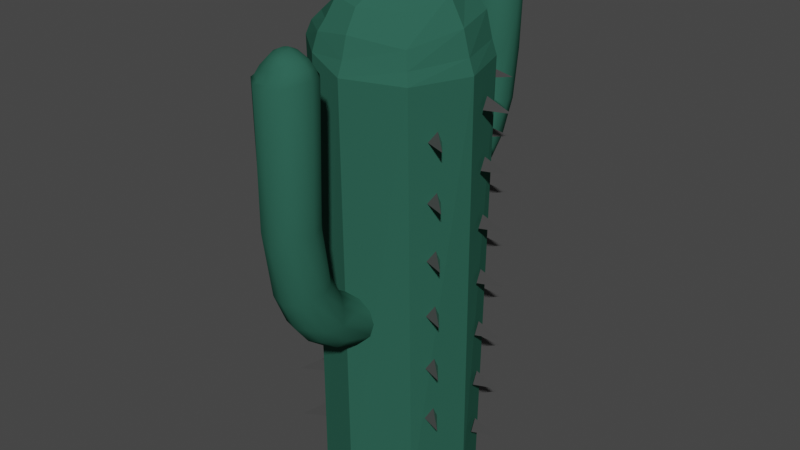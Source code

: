 # Source: untitled.blend  (saved by Blender 3.3.6; exported with 4.5.12 LTS)
import bpy
from mathutils import Matrix  # noqa: F401  (used for matrix-valued properties, if any)

bpy.ops.wm.read_factory_settings(use_empty=True)
scene = bpy.context.scene
scene.name = 'Scene'

# ---- collections
col_collection = bpy.data.collections.new('Collection'); scene.collection.children.link(col_collection)

# ---- materials (node trees are filled in below, after node groups)
mat_spikes = bpy.data.materials.new('Spikes')
mat_spikes.use_transparent_shadow = False
mat_material_001 = bpy.data.materials.new('Material.001')
mat_material_001.use_transparent_shadow = False

# ---- material node trees
mat_spikes.use_nodes = True; mat_spikes.node_tree.nodes.clear()
_N = mat_spikes.node_tree.nodes; _L = mat_spikes.node_tree.links
n0 = _N.new('ShaderNodeBsdfPrincipled'); n0.name = 'Principled BSDF'; n0.location = (10, 300)
n0.distribution = 'GGX'
n0.subsurface_method = 'RANDOM_WALK_SKIN'
n0.inputs[0].default_value = (0.02752, 0.1107, 0.07811, 1.0)
n0.inputs[3].default_value = 1.45
n0.inputs[11].default_value = 1.01
n0.inputs[13].default_value = 0.0
n0.inputs[20].default_value = 0.0
n0.inputs[27].default_value = (0.0, 0.0, 0.0, 1.0)
n0.inputs[28].default_value = 1.0
n1 = _N.new('ShaderNodeOutputMaterial'); n1.name = 'Material Output'; n1.location = (300, 300)
_L.new(n0.outputs[0], n1.inputs[0])
n1.is_active_output = True
mat_material_001.use_nodes = True; mat_material_001.node_tree.nodes.clear()
_N = mat_material_001.node_tree.nodes; _L = mat_material_001.node_tree.links
n0 = _N.new('ShaderNodeBsdfPrincipled'); n0.name = 'Principled BSDF'; n0.location = (10, 300)
n0.distribution = 'GGX'
n0.subsurface_method = 'RANDOM_WALK_SKIN'
n0.inputs[0].default_value = (0.0985, 0.0985, 0.0985, 1.0)
n0.inputs[1].default_value = 0.5
n0.inputs[2].default_value = 0.0
n0.inputs[3].default_value = 1.45
n0.inputs[11].default_value = 1.01
n0.inputs[13].default_value = 0.75
n0.inputs[20].default_value = 0.0
n0.inputs[27].default_value = (0.0, 0.0, 0.0, 1.0)
n0.inputs[28].default_value = 1.0
n1 = _N.new('ShaderNodeOutputMaterial'); n1.name = 'Material Output'; n1.location = (300, 300)
_L.new(n0.outputs[0], n1.inputs[0])
n1.is_active_output = True

# ---- world
world_world = bpy.data.worlds.new('World'); scene.world = world_world
world_world.use_nodes = True; world_world.node_tree.nodes.clear()
_N = world_world.node_tree.nodes; _L = world_world.node_tree.links
n0 = _N.new('ShaderNodeOutputWorld'); n0.name = 'World Output'; n0.location = (300, 300)
n1 = _N.new('ShaderNodeBackground'); n1.name = 'Background'; n1.location = (10, 300)
n1.inputs[0].default_value = (0.05088, 0.05088, 0.05088, 1.0)
_L.new(n1.outputs[0], n0.inputs[0])
n0.is_active_output = True
world_world.color = (0.05088, 0.05088, 0.05088)
world_world.use_sun_shadow = False
world_world.sun_shadow_jitter_overblur = 0.0

# ---- meshes
me_cylinder = bpy.data.meshes.new('Cylinder')
me_cylinder.from_pydata([(-0.03064, 0.1642, 1.443), (0.5412, 0.8553, -1.0), (0.06715, 0.1423, 1.437), (0.1394, 0.06764, 1.434), (0.8773, 0.4889, -1.0), (1.012, 0.02518, -1.0), (0.1605, -0.02787, 1.436), (0.1233, -0.1153, 1.44), (0.755, -0.7112, -1.0), (0.02518, -1.012, -1.0), (0.03143, -0.1612, 1.439), (-0.5412, -0.8553, -1.0), (-0.06897, -0.1494, 1.438), (-0.142, -0.0846, 1.44), (-0.8773, -0.4889, -1.0), (-1.012, -0.02518, -1.0), (-0.1637, 0.01459, 1.444), (-0.1223, 0.1132, 1.446), (-0.755, 0.7112, -1.0), (-0.02518, 1.012, -1.0), (0.4937, 0.891, 1.007), (0.01988, 1.068, 1.034), (0.8968, 0.5676, 1.037), (0.7185, -0.7624, 1.017), (1.029, -0.02673, 1.016), (-0.5038, -0.9079, 1.078), (-0.02233, -1.027, 1.021), (-0.917, -0.5741, 1.095), (-1.07, 0.03648, 1.043), (-0.7172, 0.7604, 1.005), (0.4588, 0.8406, 1.06), (0.01504, 1.032, 1.091), (0.848, 0.5393, 1.107), (0.665, -0.7087, 1.072), (0.9604, -0.02548, 1.086), (-0.4672, -0.8498, 1.164), (-0.02018, -0.956, 1.088), (-0.8589, -0.5366, 1.158), (-1.002, 0.03767, 1.108), (-0.6612, 0.6974, 1.039), (0.4358, 0.8045, 1.165), (0.0173, 0.9441, 1.149), (0.7903, 0.5008, 1.231), (0.6086, -0.6534, 1.15), (0.8761, -0.02546, 1.201), (-0.4231, -0.7697, 1.215), (-0.02397, -0.8804, 1.184), (-0.7618, -0.4718, 1.202), (-0.8931, 0.02692, 1.155), (-0.625, 0.6544, 1.099), (0.3449, 0.6367, 1.318), (0.02054, 0.7407, 1.265), (0.5926, 0.3605, 1.34), (0.4497, -0.4848, 1.274), (0.6837, -0.02112, 1.326), (-0.3612, -0.6556, 1.303), (-0.03193, -0.7167, 1.282), (-0.5916, -0.3464, 1.277), (-0.7117, 0.04147, 1.247), (-0.5262, 0.5536, 1.191), (0.232, 0.4372, 1.371), (-0.003666, 0.5595, 1.364), (0.4122, 0.2417, 1.382), (0.3148, -0.3289, 1.352), (0.4644, -0.06464, 1.371), (-0.2649, -0.4764, 1.357), (0.04587, -0.4885, 1.352), (-0.4664, -0.2662, 1.352), (-0.4888, 0.05397, 1.325), (-0.3812, 0.4083, 1.294), (0.1575, 0.2916, 1.406), (0.01137, 0.3877, 1.408), (0.2658, 0.1444, 1.406), (0.2627, -0.2436, 1.41), (0.3041, -0.04949, 1.405), (-0.1586, -0.3011, 1.399), (0.04611, -0.3152, 1.398), (-0.3002, -0.1677, 1.397), (-0.3632, 0.04117, 1.401), (-0.2802, 0.3009, 1.401), (0.09323, 0.1908, 1.427), (-0.02833, 0.2308, 1.433), (0.1784, 0.09165, 1.424), (0.1652, -0.1542, 1.432), (0.206, -0.03503, 1.426), (-0.0963, -0.1954, 1.425), (0.03588, -0.21, 1.425), (-0.1912, -0.1079, 1.424), (-0.2225, 0.02591, 1.427), (-0.1667, 0.1649, 1.432), (0.2886, -0.3251, -0.0364), (0.1664, -0.3251, 0.009386), (8.584e-08, -0.3251, 0.02621), (-0.1664, -0.3251, 0.009386), (-0.2886, -0.3251, -0.0364), (-0.3334, -0.3251, -0.09899), (-0.2887, -0.3251, -0.1614), (-0.1666, -0.3251, -0.2072), (-3.321e-07, -0.3251, -0.224), (0.1666, -0.3251, -0.2072), (0.2887, -0.3251, -0.1614), (0.3334, -0.3251, -0.09899), (0.2886, -0.83, -0.04235), (0.1665, -0.8108, 0.003372), (-0.1665, -0.8108, 0.003372), (-0.2886, -0.83, -0.04235), (-0.3333, -0.8464, -0.105), (-3.381e-07, -0.7725, -0.2304), (0.3333, -0.8464, -0.105), (1.392e-07, -0.8019, 0.02037), (-0.2889, -0.8697, -0.1669), (-0.1668, -0.7735, -0.2134), (0.1668, -0.7735, -0.2134), (0.2889, -0.8697, -0.1669), (-0.1664, -1.028, -0.2012), (-2.462e-07, -1.045, -0.2167), (0.1664, -1.028, -0.2012), (0.2887, -1.139, -0.004325), (0.1667, -1.08, 0.03575), (1.629e-07, -1.058, 0.05042), (-0.1667, -1.08, 0.03575), (-0.2887, -1.139, -0.004325), (-0.3346, -1.415, -0.01428), (-0.2887, -1.3, -0.1138), (-0.1667, -1.358, -0.1539), (-3.325e-07, -1.38, -0.1686), (0.1667, -1.358, -0.1539), (0.2887, -1.3, -0.1138), (0.3346, -1.415, -0.01428), (0.2879, -1.353, 0.06074), (0.165, -1.264, 0.09222), (1.613e-07, -1.242, 0.1086), (-0.165, -1.264, 0.09222), (-0.2879, -1.353, 0.06074), (-0.2895, -1.634, -0.00894), (-0.1667, -1.62, -0.08022), (-3.325e-07, -1.652, -0.09213), (0.1667, -1.62, -0.08022), (0.2895, -1.634, -0.00894), (-0.1667, -1.815, 0.0139), (-3.325e-07, -1.853, 0.005198), (0.1667, -1.815, 0.0139), (0.2882, -1.55, 0.2085), (0.1655, -1.436, 0.2253), (1.855e-07, -1.401, 0.2396), (-0.1655, -1.436, 0.2253), (-0.2882, -1.55, 0.2085), (-0.3334, -1.715, 0.1953), (-0.2889, -1.88, 0.1839), (-0.1666, -1.994, 0.1661), (-1.635e-07, -2.026, 0.1491), (0.1666, -1.994, 0.1661), (0.2889, -1.88, 0.1839), (0.3334, -1.715, 0.1953), (0.2888, -1.664, 0.4915), (0.166, -1.521, 0.4171), (2.243e-07, -1.495, 0.4992), (-0.166, -1.521, 0.4171), (-0.2888, -1.664, 0.4915), (-0.3333, -1.827, 0.479), (-0.2889, -1.994, 0.4864), (-0.167, -2.116, 0.4772), (-1.064e-07, -2.14, 0.39), (0.167, -2.116, 0.4772), (0.2889, -1.994, 0.4864), (0.3333, -1.827, 0.479), (0.1668, -1.535, 0.6467), (-0.1668, -1.535, 0.6467), (-3.331e-07, -2.157, 0.6474), (-0.02193, -1.73, 1.218), (-0.08034, -1.789, 1.214), (-0.0723, -1.818, 1.212), (-0.04895, -1.84, 1.21), (0.008577, -1.84, 1.212), (0.02938, -1.816, 1.214), (0.03523, -1.786, 1.215), (0.02716, -1.758, 1.217), (0.004852, -1.736, 1.218), (-0.0493, -1.738, 1.217), (-0.07256, -1.761, 1.216), (-0.01963, -1.848, 1.21), (-0.2887, 0.5239, 0.3936), (-0.1667, 0.4376, 0.4259), (-1.794e-07, 0.403, 0.4392), (0.1667, 0.4376, 0.4259), (0.2887, 0.5239, 0.3936), (0.3332, 0.629, 0.3543), (0.2882, 0.7567, 0.3063), (0.1666, 0.8488, 0.2717), (3.981e-07, 0.8825, 0.2588), (-0.1677, 0.8485, 0.2717), (-0.2885, 0.7562, 0.3065), (-0.3332, 0.629, 0.3543), (-0.289, 0.6533, 0.4261), (-0.1669, 0.5875, 0.4655), (0.1669, 0.5875, 0.4655), (0.2887, 0.6473, 0.4252), (-1.03e-07, 0.6391, 0.4914), (-0.1662, 1.162, 0.5421), (0.1662, 1.162, 0.5421), (0.2878, 1.261, 0.5086), (3.797e-07, 1.363, 0.3208), (-1.855e-07, 1.139, 0.5569), (0.3336, 1.376, 0.4595), (0.2884, 1.407, 0.395), (0.1669, 1.412, 0.3462), (-0.1669, 1.412, 0.3462), (-0.2884, 1.407, 0.395), (-0.3336, 1.376, 0.4595), (-0.2874, 1.27, 0.5133), (2.188e-07, 1.556, 0.3608), (0.1667, 1.556, 0.3835), (-0.1667, 1.556, 0.3835), (-0.1664, 1.258, 0.5858), (1.284e-08, 1.227, 0.5989), (0.1664, 1.258, 0.5858), (0.2888, 1.644, 0.4947), (0.1668, 1.742, 0.467), (2.688e-07, 1.767, 0.451), (-0.1668, 1.742, 0.467), (-0.2888, 1.644, 0.4947), (-0.2885, 1.509, 0.6828), (-0.1662, 1.394, 0.6987), (-1.187e-07, 1.357, 0.7118), (0.1662, 1.394, 0.6987), (0.2885, 1.509, 0.6828), (0.3333, 1.674, 0.6702), (0.2889, 1.839, 0.6592), (0.1668, 1.903, 0.5897), (1.757e-07, 1.937, 0.5768), (-0.1668, 1.903, 0.5897), (-0.2889, 1.839, 0.6592), (-0.3333, 1.674, 0.6702), (0.1667, 1.993, 0.7182), (3.398e-07, 2.033, 0.7078), (-0.1667, 1.993, 0.7182), (-0.2887, 1.593, 0.905), (-0.1668, 1.471, 0.9099), (-1.452e-07, 1.425, 0.9087), (0.1668, 1.471, 0.9099), (0.2887, 1.593, 0.905), (0.06323, 1.77, 1.267), (0.2887, 1.925, 0.8962), (0.167, 2.048, 0.9019), (9.388e-08, 2.092, 0.8931), (-0.167, 2.048, 0.9019), (-0.2887, 1.925, 0.8962), (-0.0489, 1.775, 1.26), (0.007295, 1.701, 1.269), (0.05904, 1.784, 1.265), (-0.0447, 1.789, 1.259), (-0.03828, 1.729, 1.263), (-0.0209, 1.711, 1.266), (0.03582, 1.708, 1.271), (0.0533, 1.725, 1.271), (0.03492, 1.811, 1.262), (0.007301, 1.82, 1.26), (-0.02029, 1.813, 1.259), (-0.3826, -1.788, 1.102), (-0.3272, -1.976, 1.099), (-0.182, -2.092, 1.09), (0.1662, -2.072, 1.092), (0.2888, -1.95, 1.111), (0.3441, -1.78, 1.116), (0.2941, -1.614, 1.104), (0.1666, -1.491, 1.102), (-0.1747, -1.48, 1.1), (-0.3137, -1.608, 1.095), (-0.0007533, -1.441, 1.103), (-0.001339, -2.12, 1.084), (-0.3445, -1.794, 1.119), (-0.2926, -1.955, 1.111), (-0.1608, -2.05, 1.1), (0.1374, -2.032, 1.129), (0.2445, -1.924, 1.147), (0.2996, -1.776, 1.154), (0.2572, -1.635, 1.146), (0.1381, -1.538, 1.131), (-0.1522, -1.523, 1.127), (-0.281, -1.634, 1.12), (-0.002384, -1.495, 1.128), (-0.004313, -2.068, 1.102), (-0.2838, -1.799, 1.155), (-0.2431, -1.925, 1.147), (-0.1343, -2.018, 1.14), (0.113, -2.008, 1.169), (0.1972, -1.907, 1.177), (0.2351, -1.78, 1.182), (0.1995, -1.664, 1.18), (0.1051, -1.587, 1.17), (-0.1251, -1.583, 1.166), (-0.229, -1.671, 1.162), (-0.008227, -1.557, 1.165), (-0.003819, -2.046, 1.15), (-0.1667, -1.795, 1.199), (-0.1446, -1.865, 1.194), (-0.08497, -1.925, 1.191), (0.06254, -1.931, 1.2), (0.1104, -1.866, 1.203), (0.1223, -1.786, 1.206), (0.09952, -1.717, 1.207), (0.04775, -1.669, 1.206), (-0.08511, -1.674, 1.205), (-0.1418, -1.726, 1.203), (-0.01835, -1.654, 1.205), (-0.008915, -1.955, 1.195), (-0.2895, 1.596, 1.139), (-0.3339, 1.781, 1.14), (-0.1708, 1.463, 1.145), (0.1734, 1.465, 1.148), (0.3025, 1.589, 1.146), (0.3443, 1.781, 1.145), (0.1718, 2.059, 1.146), (-0.002173, 2.113, 1.149), (-0.1789, 2.079, 1.155), (0.3006, 1.937, 1.146), (-0.2918, 1.935, 1.147), (-0.0004954, 1.409, 1.148), (-0.2514, 1.615, 1.171), (-0.293, 1.782, 1.175), (-0.1516, 1.49, 1.175), (0.1585, 1.493, 1.174), (0.2689, 1.608, 1.166), (0.3105, 1.784, 1.17), (0.1589, 2.025, 1.177), (-0.001183, 2.066, 1.176), (-0.1512, 2.037, 1.179), (0.283, 1.927, 1.179), (-0.2525, 1.912, 1.178), (-0.0005512, 1.441, 1.177), (-0.2313, 1.629, 1.209), (-0.2694, 1.785, 1.214), (-0.1362, 1.518, 1.208), (0.1565, 1.506, 1.213), (0.2644, 1.608, 1.21), (0.2989, 1.787, 1.211), (0.1485, 1.996, 1.211), (0.004492, 2.023, 1.206), (-0.1245, 1.996, 1.209), (0.2649, 1.914, 1.215), (-0.2249, 1.894, 1.213), (0.001897, 1.472, 1.211), (-0.1703, 1.666, 1.24), (-0.1974, 1.786, 1.243), (-0.09818, 1.59, 1.24), (0.1196, 1.574, 1.255), (0.1961, 1.643, 1.255), (0.2201, 1.78, 1.247), (0.1103, 1.935, 1.238), (0.01009, 1.952, 1.234), (-0.08398, 1.929, 1.235), (0.1934, 1.869, 1.243), (-0.164, 1.861, 1.24), (0.006375, 1.556, 1.248), (-0.09651, 1.702, 1.255), (-0.1148, 1.782, 1.253), (-0.05438, 1.659, 1.258), (0.07039, 1.651, 1.269), (0.1113, 1.69, 1.269), (0.1283, 1.772, 1.262), (0.06605, 1.866, 1.252), (0.008584, 1.881, 1.25), (-0.04858, 1.866, 1.25), (0.1147, 1.819, 1.258), (-0.09877, 1.823, 1.252), (0.007313, 1.64, 1.264)], [], [(20, 22, 4, 1), (5, 4, 22, 24), (8, 5, 24, 23), (9, 8, 23, 26), (11, 9, 26, 25), (15, 14, 27, 28), (25, 27, 14, 11), (18, 15, 28, 29), (7, 6, 3, 2, 0, 17, 16, 13, 12, 10), (1, 19, 21, 20), (19, 18, 29, 21), (9, 11, 14, 15, 18, 19, 1, 4, 5, 8), (31, 30, 20, 21), (30, 32, 22, 20), (34, 33, 23, 24), (36, 35, 25, 26), (35, 37, 27, 25), (37, 38, 28, 27), (38, 39, 29, 28), (39, 31, 21, 29), (33, 36, 26, 23), (32, 34, 24, 22), (41, 40, 30, 31), (40, 42, 32, 30), (44, 43, 33, 34), (46, 45, 35, 36), (45, 47, 37, 35), (47, 48, 38, 37), (48, 49, 39, 38), (49, 41, 31, 39), (43, 46, 36, 33), (42, 44, 34, 32), (51, 50, 40, 41), (50, 52, 42, 40), (54, 53, 43, 44), (56, 55, 45, 46), (55, 57, 47, 45), (57, 58, 48, 47), (58, 59, 49, 48), (59, 51, 41, 49), (53, 56, 46, 43), (52, 54, 44, 42), (61, 60, 50, 51), (60, 62, 52, 50), (64, 63, 53, 54), (66, 65, 55, 56), (65, 67, 57, 55), (67, 68, 58, 57), (68, 69, 59, 58), (69, 61, 51, 59), (63, 66, 56, 53), (62, 64, 54, 52), (71, 70, 60, 61), (70, 72, 62, 60), (74, 73, 63, 64), (76, 75, 65, 66), (75, 77, 67, 65), (77, 78, 68, 67), (78, 79, 69, 68), (79, 71, 61, 69), (73, 76, 66, 63), (72, 74, 64, 62), (81, 80, 70, 71), (80, 82, 72, 70), (84, 83, 73, 74), (86, 85, 75, 76), (85, 87, 77, 75), (87, 88, 78, 77), (88, 89, 79, 78), (89, 81, 71, 79), (83, 86, 76, 73), (82, 84, 74, 72), (0, 2, 80, 81), (2, 3, 82, 80), (6, 7, 83, 84), (10, 12, 85, 86), (12, 13, 87, 85), (13, 16, 88, 87), (16, 17, 89, 88), (17, 0, 81, 89), (7, 10, 86, 83), (3, 6, 84, 82), (96, 106, 95), (108, 100, 101), (109, 103, 92), (104, 109, 92), (107, 111, 97), (112, 107, 99), (134, 122, 123), (128, 138, 127), (139, 134, 135), (138, 141, 137), (156, 166, 155), (167, 156, 157), (101, 90, 102, 108), (168, 161, 162), (163, 168, 162), (154, 263, 165), (258, 158, 159), (268, 265, 166), (266, 268, 167), (269, 260, 168), (261, 269, 168), (193, 192, 181), (186, 196, 185), (197, 194, 183), (195, 197, 183), (198, 193, 194), (186, 200, 196), (202, 198, 197), (199, 202, 197), (201, 205, 188), (206, 201, 190), (209, 208, 193), (210, 211, 205), (212, 210, 206), (216, 203, 204), (208, 220, 207), (233, 227, 228), (231, 235, 230), (315, 311, 242), (307, 316, 246), (317, 308, 237), (309, 317, 239), (312, 315, 243), (316, 314, 245), (90, 91, 103, 102), (104, 93, 94, 105), (92, 103, 91), (93, 104, 92), (105, 94, 95, 106), (110, 96, 97, 111), (98, 107, 97), (99, 107, 98), (96, 110, 106), (99, 100, 113, 112), (114, 111, 107, 115), (108, 113, 100), (111, 114, 110), (107, 112, 116, 115), (108, 102, 117, 128), (113, 116, 112), (102, 103, 118, 117), (103, 109, 119, 118), (119, 109, 104, 120), (120, 104, 105, 121), (121, 105, 106, 122), (122, 106, 110, 123), (123, 110, 114, 124), (124, 114, 115, 125), (115, 116, 126, 125), (116, 113, 127, 126), (113, 108, 128, 127), (129, 117, 118, 130), (117, 129, 128), (130, 118, 119, 131), (119, 120, 132, 131), (120, 121, 133, 132), (123, 124, 135, 134), (122, 133, 121), (124, 125, 136, 135), (136, 125, 126, 137), (137, 126, 127, 138), (135, 136, 140, 139), (140, 136, 137, 141), (153, 128, 129, 142), (142, 129, 130, 143), (143, 130, 131, 144), (131, 132, 145, 144), (132, 133, 146, 145), (133, 122, 147, 146), (122, 134, 148, 147), (134, 139, 149, 148), (139, 140, 150, 149), (150, 140, 141, 151), (151, 141, 138, 152), (152, 138, 128, 153), (165, 153, 142, 154), (154, 142, 143, 155), (155, 143, 144, 156), (144, 145, 157, 156), (145, 146, 158, 157), (146, 147, 159, 158), (147, 148, 160, 159), (148, 149, 161, 160), (149, 150, 162, 161), (162, 150, 151, 163), (163, 151, 152, 164), (164, 152, 153, 165), (159, 160, 259, 258), (155, 166, 154), (158, 167, 157), (156, 268, 166), (167, 268, 156), (160, 161, 260, 259), (261, 163, 164, 262), (168, 260, 161), (163, 261, 168), (262, 164, 165, 263), (264, 154, 166, 265), (154, 264, 263), (167, 158, 267, 266), (181, 182, 194, 193), (258, 267, 158), (195, 184, 185, 196), (183, 194, 182), (184, 195, 183), (199, 195, 196, 200), (197, 198, 194), (195, 199, 197), (203, 186, 187, 204), (189, 201, 188), (190, 201, 189), (193, 208, 192), (186, 203, 200), (204, 187, 188, 205), (190, 191, 207, 206), (191, 192, 208, 207), (213, 198, 202, 214), (198, 209, 193), (201, 210, 205), (206, 210, 201), (205, 211, 204), (207, 212, 206), (198, 213, 209), (202, 199, 215, 214), (204, 211, 217, 216), (200, 215, 199), (211, 210, 218, 217), (218, 210, 212, 219), (219, 212, 207, 220), (232, 208, 209, 221), (221, 209, 213, 222), (222, 213, 214, 223), (214, 215, 224, 223), (215, 200, 225, 224), (200, 203, 226, 225), (203, 216, 227, 226), (216, 217, 228, 227), (217, 218, 229, 228), (229, 218, 219, 230), (230, 219, 220, 231), (231, 220, 208, 232), (228, 229, 234, 233), (234, 229, 230, 235), (307, 232, 221, 236), (236, 221, 222, 237), (237, 222, 223, 238), (223, 224, 239, 238), (224, 225, 240, 239), (225, 226, 311, 240), (226, 227, 242, 311), (227, 233, 243, 242), (233, 234, 244, 243), (244, 234, 235, 245), (245, 235, 231, 246), (246, 231, 232, 307), (306, 236, 237, 308), (238, 317, 237), (239, 317, 238), (243, 315, 242), (246, 316, 245), (236, 306, 307), (239, 240, 310, 309), (243, 244, 313, 312), (311, 310, 240), (313, 244, 245, 314), (171, 172, 180, 173, 174, 175, 176, 177, 169, 178, 179, 170), (247, 251, 252, 248, 253, 254, 241, 249, 255, 256, 257, 250), (271, 270, 258, 259), (272, 271, 259, 260), (274, 273, 261, 262), (275, 274, 262, 263), (276, 275, 263, 264), (277, 276, 264, 265), (279, 278, 266, 267), (270, 279, 267, 258), (280, 277, 265, 268), (278, 280, 268, 266), (281, 272, 260, 269), (273, 281, 269, 261), (283, 282, 270, 271), (284, 283, 271, 272), (286, 285, 273, 274), (287, 286, 274, 275), (288, 287, 275, 276), (289, 288, 276, 277), (291, 290, 278, 279), (282, 291, 279, 270), (292, 289, 277, 280), (290, 292, 280, 278), (293, 284, 272, 281), (285, 293, 281, 273), (295, 294, 282, 283), (296, 295, 283, 284), (298, 297, 285, 286), (299, 298, 286, 287), (300, 299, 287, 288), (301, 300, 288, 289), (303, 302, 290, 291), (294, 303, 291, 282), (304, 301, 289, 292), (302, 304, 292, 290), (305, 296, 284, 293), (297, 305, 293, 285), (171, 170, 294, 295), (172, 171, 295, 296), (174, 173, 297, 298), (175, 174, 298, 299), (176, 175, 299, 300), (177, 176, 300, 301), (179, 178, 302, 303), (170, 179, 303, 294), (169, 177, 301, 304), (178, 169, 304, 302), (180, 172, 296, 305), (173, 180, 305, 297), (318, 319, 307, 306), (320, 318, 306, 308), (322, 321, 309, 310), (323, 322, 310, 311), (325, 324, 312, 313), (326, 325, 313, 314), (327, 323, 311, 315), (319, 328, 316, 307), (329, 320, 308, 317), (321, 329, 317, 309), (324, 327, 315, 312), (328, 326, 314, 316), (330, 331, 319, 318), (332, 330, 318, 320), (334, 333, 321, 322), (335, 334, 322, 323), (337, 336, 324, 325), (338, 337, 325, 326), (339, 335, 323, 327), (331, 340, 328, 319), (341, 332, 320, 329), (333, 341, 329, 321), (336, 339, 327, 324), (340, 338, 326, 328), (342, 343, 331, 330), (344, 342, 330, 332), (346, 345, 333, 334), (347, 346, 334, 335), (349, 348, 336, 337), (350, 349, 337, 338), (351, 347, 335, 339), (343, 352, 340, 331), (353, 344, 332, 341), (345, 353, 341, 333), (348, 351, 339, 336), (352, 350, 338, 340), (354, 355, 343, 342), (356, 354, 342, 344), (358, 357, 345, 346), (359, 358, 346, 347), (361, 360, 348, 349), (362, 361, 349, 350), (363, 359, 347, 351), (355, 364, 352, 343), (365, 356, 344, 353), (357, 365, 353, 345), (360, 363, 351, 348), (364, 362, 350, 352), (251, 247, 355, 354), (252, 251, 354, 356), (254, 253, 357, 358), (241, 254, 358, 359), (256, 255, 360, 361), (257, 256, 361, 362), (249, 241, 359, 363), (247, 250, 364, 355), (248, 252, 356, 365), (253, 248, 365, 357), (255, 249, 363, 360), (250, 257, 362, 364)])
me_cylinder.polygons.foreach_set('use_smooth', [0, 0, 0, 0, 0, 0, 0, 0, 0, 0, 0, 0, 0, 0, 0, 0, 0, 0, 0, 0, 0, 0, 0, 0, 0, 0, 0, 0, 0, 0, 0, 0, 0, 0, 0, 0, 0, 0, 0, 0, 0, 0, 0, 0, 0, 0, 0, 0, 0, 0, 0, 0, 0, 0, 0, 0, 0, 0, 0, 0, 0, 0, 0, 0, 0, 0, 0, 0, 0, 0, 0, 0, 0, 0, 0, 0, 0, 0, 0, 0, 0, 0, 1, 1, 1, 1, 1, 1, 1, 1, 1, 1, 1, 1, 1, 1, 1, 1, 1, 1, 1, 1, 1, 1, 1, 1, 1, 1, 1, 1, 1, 1, 1, 1, 1, 1, 1, 1, 1, 1, 1, 1, 1, 1, 1, 1, 1, 1, 1, 1, 1, 1, 1, 1, 1, 1, 1, 1, 1, 1, 1, 1, 1, 1, 1, 1, 1, 1, 1, 1, 1, 1, 1, 1, 1, 1, 1, 1, 1, 1, 1, 1, 1, 1, 1, 1, 1, 1, 1, 1, 1, 1, 1, 1, 1, 1, 1, 1, 1, 1, 1, 1, 1, 1, 1, 1, 1, 1, 1, 1, 1, 1, 1, 1, 1, 1, 1, 1, 1, 1, 1, 1, 1, 1, 1, 1, 1, 1, 1, 1, 1, 1, 1, 1, 1, 1, 1, 1, 1, 1, 1, 1, 1, 1, 1, 1, 1, 1, 1, 1, 1, 1, 1, 1, 1, 1, 1, 1, 1, 1, 1, 1, 1, 1, 1, 1, 1, 1, 1, 1, 1, 1, 1, 1, 1, 1, 1, 1, 1, 1, 1, 1, 1, 1, 1, 1, 1, 1, 1, 1, 1, 1, 1, 1, 1, 1, 1, 1, 1, 1, 1, 1, 1, 1, 1, 1, 1, 1, 1, 1, 1, 1, 1, 1, 1, 1, 1, 1, 1, 1, 1, 1, 1, 1, 1, 1, 1, 1, 1, 1, 1, 1, 1, 1, 1, 1, 1, 1, 1, 1, 1, 1, 1, 1, 1, 1, 1, 1, 1, 1, 1, 1, 1, 1, 1, 1, 1, 1, 1, 1, 1, 1, 1, 1, 1, 1, 1, 1, 1, 1, 1, 1, 1, 1, 1, 1, 1, 1, 1, 1, 1, 1, 1, 1, 1, 1, 1, 1, 1, 1, 1, 1, 1, 1, 1, 1, 1])
_uv = me_cylinder.uv_layers.new(name='UVMap')
_uv.uv.foreach_set('vector', [0.3663, 0.4586, 0.4502, 0.3764, 0.8309, 0.5, 0.8764, 0.4502, 0.7539, 0.5, 0.8309, 0.5, 0.8397, 1.0, 0.7461, 1.0, 0.6302, 0.5, 0.7539, 0.5, 0.7461, 1.0, 0.6198, 1.0, 0.5039, 0.5, 0.6302, 0.5, 0.6198, 1.0, 0.4961, 1.0, 0.4103, 0.5, 0.5039, 0.5, 0.4961, 1.0, 0.4191, 1.0, 0.2539, 0.5, 0.3309, 0.5, 0.3397, 1.0, 0.2461, 1.0, 0.1337, 0.04135, 0.04975, 0.1236, 0.3309, 0.5, 0.6236, 0.04975, 0.1302, 0.5, 0.2539, 0.5, 0.2461, 1.0, 0.1198, 1.0, 0.2649, 0.2333, 0.275, 0.2572, 0.2722, 0.2679, 0.2637, 0.2758, 0.2618, 0.2763, 0.2351, 0.2667, 0.225, 0.2428, 0.2278, 0.2321, 0.2363, 0.2242, 0.2382, 0.2237, 0.9103, 0.5, 0.9872, 0.5, 0.9881, 1.0, 0.9191, 1.0, 0.01186, 0.5, 0.1302, 0.5, 0.1198, 1.0, 0.01282, 1.0, 0.7558, 0.01292, 0.6236, 0.04975, 0.5414, 0.1337, 0.5129, 0.2442, 0.5816, 0.4076, 0.7442, 0.4871, 0.8764, 0.4502, 0.9586, 0.3663, 0.9871, 0.2558, 0.9184, 0.09236, 0.2573, 0.4598, 0.3529, 0.4346, 0.3663, 0.4586, 0.2558, 0.4871, 0.3529, 0.4346, 0.4276, 0.3629, 0.4502, 0.3764, 0.3663, 0.4586, 0.4594, 0.2463, 0.3901, 0.1003, 0.4076, 0.08162, 0.4871, 0.2442, 0.2427, 0.04016, 0.1471, 0.06538, 0.1337, 0.04135, 0.2442, 0.01292, 0.1471, 0.06538, 0.0724, 0.1371, 0.04975, 0.1236, 0.1337, 0.04135, 0.0724, 0.1371, 0.04065, 0.2537, 0.01292, 0.2558, 0.04975, 0.1236, 0.04065, 0.2537, 0.1099, 0.3997, 0.09236, 0.4184, 0.01292, 0.2558, 0.1099, 0.3997, 0.2573, 0.4598, 0.2558, 0.4871, 0.09236, 0.4184, 0.3901, 0.1003, 0.2427, 0.04016, 0.2442, 0.01292, 0.4076, 0.08162, 0.4276, 0.3629, 0.4594, 0.2463, 0.4871, 0.2442, 0.4502, 0.3764, 0.2584, 0.4356, 0.3411, 0.4134, 0.3529, 0.4346, 0.2573, 0.4598, 0.3411, 0.4134, 0.4072, 0.3507, 0.4276, 0.3629, 0.3529, 0.4346, 0.4348, 0.2481, 0.3742, 0.1173, 0.3901, 0.1003, 0.4594, 0.2463, 0.2416, 0.06444, 0.1589, 0.08664, 0.1471, 0.06538, 0.2427, 0.04016, 0.1589, 0.08664, 0.09276, 0.1493, 0.0724, 0.1371, 0.1471, 0.06538, 0.09276, 0.1493, 0.06522, 0.2519, 0.04065, 0.2537, 0.0724, 0.1371, 0.06522, 0.2519, 0.1258, 0.3827, 0.1099, 0.3997, 0.04065, 0.2537, 0.1258, 0.3827, 0.2584, 0.4356, 0.2573, 0.4598, 0.1099, 0.3997, 0.3742, 0.1173, 0.2416, 0.06444, 0.2427, 0.04016, 0.3901, 0.1003, 0.4072, 0.3507, 0.4348, 0.2481, 0.4594, 0.2463, 0.4276, 0.3629, 0.2595, 0.4021, 0.3249, 0.3843, 0.3411, 0.4134, 0.2584, 0.4356, 0.3249, 0.3843, 0.3791, 0.3336, 0.4072, 0.3507, 0.3411, 0.4134, 0.4011, 0.2504, 0.3519, 0.141, 0.3742, 0.1173, 0.4348, 0.2481, 0.2405, 0.09786, 0.1751, 0.1157, 0.1589, 0.08664, 0.2416, 0.06444, 0.1751, 0.1157, 0.1209, 0.1664, 0.09276, 0.1493, 0.1589, 0.08664, 0.1209, 0.1664, 0.09888, 0.2496, 0.06522, 0.2519, 0.09276, 0.1493, 0.09888, 0.2496, 0.1481, 0.359, 0.1258, 0.3827, 0.06522, 0.2519, 0.1481, 0.359, 0.2595, 0.4021, 0.2584, 0.4356, 0.1258, 0.3827, 0.3519, 0.141, 0.2405, 0.09786, 0.2416, 0.06444, 0.3742, 0.1173, 0.3791, 0.3336, 0.4011, 0.2504, 0.4348, 0.2481, 0.4072, 0.3507, 0.2603, 0.3697, 0.3092, 0.3562, 0.3249, 0.3843, 0.2595, 0.4021, 0.3092, 0.3562, 0.3516, 0.3169, 0.3791, 0.3336, 0.3249, 0.3843, 0.3685, 0.2523, 0.3298, 0.1644, 0.3519, 0.141, 0.4011, 0.2504, 0.2397, 0.1303, 0.1908, 0.1438, 0.1751, 0.1157, 0.2405, 0.09786, 0.1908, 0.1438, 0.1484, 0.1831, 0.1209, 0.1664, 0.1751, 0.1157, 0.1484, 0.1831, 0.1315, 0.2477, 0.09888, 0.2496, 0.1209, 0.1664, 0.1315, 0.2477, 0.1702, 0.3356, 0.1481, 0.359, 0.09888, 0.2496, 0.1702, 0.3356, 0.2603, 0.3697, 0.2595, 0.4021, 0.1481, 0.359, 0.3298, 0.1644, 0.2397, 0.1303, 0.2405, 0.09786, 0.3519, 0.141, 0.3516, 0.3169, 0.3685, 0.2523, 0.4011, 0.2504, 0.3791, 0.3336, 0.261, 0.3327, 0.2912, 0.3243, 0.3092, 0.3562, 0.2603, 0.3697, 0.2912, 0.3243, 0.3202, 0.2976, 0.3516, 0.3169, 0.3092, 0.3562, 0.3315, 0.2544, 0.3043, 0.1915, 0.3298, 0.1644, 0.3685, 0.2523, 0.239, 0.1673, 0.2088, 0.1757, 0.1908, 0.1438, 0.2397, 0.1303, 0.2088, 0.1757, 0.1798, 0.2024, 0.1484, 0.1831, 0.1908, 0.1438, 0.1798, 0.2024, 0.1685, 0.2456, 0.1315, 0.2477, 0.1484, 0.1831, 0.1685, 0.2456, 0.1957, 0.3085, 0.1702, 0.3356, 0.1315, 0.2477, 0.1957, 0.3085, 0.261, 0.3327, 0.2603, 0.3697, 0.1702, 0.3356, 0.3043, 0.1915, 0.239, 0.1673, 0.2397, 0.1303, 0.3298, 0.1644, 0.3202, 0.2976, 0.3315, 0.2544, 0.3685, 0.2523, 0.3516, 0.3169, 0.2615, 0.2992, 0.2749, 0.2954, 0.2912, 0.3243, 0.261, 0.3327, 0.2749, 0.2954, 0.2917, 0.28, 0.3202, 0.2976, 0.2912, 0.3243, 0.2979, 0.2561, 0.2809, 0.2163, 0.3043, 0.1915, 0.3315, 0.2544, 0.2385, 0.2008, 0.2251, 0.2046, 0.2088, 0.1757, 0.239, 0.1673, 0.2251, 0.2046, 0.2083, 0.22, 0.1798, 0.2024, 0.2088, 0.1757, 0.2083, 0.22, 0.2021, 0.2439, 0.1685, 0.2456, 0.1798, 0.2024, 0.2021, 0.2439, 0.2191, 0.2837, 0.1957, 0.3085, 0.1685, 0.2456, 0.2191, 0.2837, 0.2615, 0.2992, 0.261, 0.3327, 0.1957, 0.3085, 0.2809, 0.2163, 0.2385, 0.2008, 0.239, 0.1673, 0.3043, 0.1915, 0.2917, 0.28, 0.2979, 0.2561, 0.3315, 0.2544, 0.3202, 0.2976, 0.2618, 0.2763, 0.2637, 0.2758, 0.2749, 0.2954, 0.2615, 0.2992, 0.2637, 0.2758, 0.2722, 0.2679, 0.2917, 0.28, 0.2749, 0.2954, 0.275, 0.2572, 0.2649, 0.2333, 0.2809, 0.2163, 0.2979, 0.2561, 0.2382, 0.2237, 0.2363, 0.2242, 0.2251, 0.2046, 0.2385, 0.2008, 0.2363, 0.2242, 0.2278, 0.2321, 0.2083, 0.22, 0.2251, 0.2046, 0.2278, 0.2321, 0.225, 0.2428, 0.2021, 0.2439, 0.2083, 0.22, 0.225, 0.2428, 0.2351, 0.2667, 0.2191, 0.2837, 0.2021, 0.2439, 0.2351, 0.2667, 0.2618, 0.2763, 0.2615, 0.2992, 0.2191, 0.2837, 0.2649, 0.2333, 0.2382, 0.2237, 0.2385, 0.2008, 0.2809, 0.2163, 0.2722, 0.2679, 0.275, 0.2572, 0.2979, 0.2561, 0.2917, 0.28, -1.588e-05, 0.5, 0.4038, 0.4167, -1.74e-05, 0.4167, 0.4038, 0.9167, -1.588e-05, 0.8333, -1.74e-05, 0.9167, 0.4083, 0.1667, 0.4108, 0.08333, -3.723e-06, 0.1667, 0.4108, 0.25, 0.4083, 0.1667, -3.723e-06, 0.1667, 0.3356, 0.6667, 0.3377, 0.5833, -7.85e-06, 0.5833, 0.3377, 0.75, 0.3356, 0.6667, -7.852e-06, 0.75, 0.604, 0.5, 0.5799, 0.4167, 0.5417, 0.5, 0.5799, 0.9167, 0.604, 0.8333, 0.5417, 0.8333, 0.625, 0.5833, 0.604, 0.5, 0.5833, 0.5833, 0.604, 0.8333, 0.625, 0.75, 0.5833, 0.75, 0.7936, 0.1667, 0.8473, 0.08333, 0.7638, 0.08333, 0.8473, 0.25, 0.7936, 0.1667, 0.7638, 0.25, -1.74e-05, 0.9167, -1.659e-05, 1.0, 0.4103, 1.0, 0.4038, 0.9167, 0.8465, 0.6667, 0.7902, 0.5833, 0.7617, 0.6667, 0.7902, 0.75, 0.8465, 0.6667, 0.7617, 0.6667, 0.7918, 1.0, 1.0, 0.9167, 0.7887, 0.9167, 1.0, 0.4167, 0.7918, 0.3333, 0.7887, 0.4167, 1.0, 0.1667, 1.0, 0.08333, 0.8473, 0.08333, 1.0, 0.25, 1.0, 0.1667, 0.8473, 0.25, 1.0, 0.6667, 1.0, 0.5833, 0.8465, 0.6667, 1.0, 0.75, 1.0, 0.6667, 0.8465, 0.6667, 0.08505, 1.0, -0.003808, 0.9167, 0.0, 1.0, -0.003809, 0.4167, 0.08195, 0.3333, 0.0, 0.3333, 0.1164, 0.1667, 0.08009, 0.08333, -5.307e-06, 0.1667, 0.0801, 0.25, 0.1164, 0.1667, -5.307e-06, 0.1667, 0.4517, 0.08333, 0.08505, 0.0, 0.08009, 0.08333, -0.003809, 0.4167, 0.4768, 0.3333, 0.08195, 0.3333, 0.461, 0.1667, 0.4517, 0.08333, 0.1164, 0.1667, 0.4501, 0.25, 0.461, 0.1667, 0.1164, 0.1667, 0.3837, 0.6667, 0.4185, 0.5833, 0.0003155, 0.5833, 0.4185, 0.75, 0.3837, 0.6667, 0.001081, 0.75, 0.4904, 1.0, 0.4766, 0.9167, 0.08505, 1.0, 0.4833, 0.6667, 0.5, 0.5833, 0.4185, 0.5833, 0.5, 0.75, 0.4833, 0.6667, 0.4185, 0.75, 0.5633, 0.5, 0.4766, 0.4167, 0.4504, 0.5, 0.4766, 0.9167, 0.5633, 0.8333, 0.4504, 0.8333, 0.7268, 0.5833, 0.6817, 0.5, 0.6442, 0.5833, 0.6817, 0.8333, 0.7268, 0.75, 0.6442, 0.75, 1.0, 0.5, 1.0, 0.4167, 0.8396, 0.5, 1.0, 0.9167, 1.0, 0.8333, 0.8396, 0.8333, 1.0, 0.1667, 1.0, 0.08333, 0.8422, 0.08333, 1.0, 0.25, 1.0, 0.1667, 0.8422, 0.25, 1.0, 0.5833, 1.0, 0.5, 0.8451, 0.5833, 1.0, 0.8333, 1.0, 0.75, 0.8451, 0.75, -1.659e-05, 0.0, -8.918e-06, 0.08333, 0.4108, 0.08333, 0.4103, 0.0, 0.4108, 0.25, -8.911e-06, 0.25, -1.659e-05, 0.3333, 0.4103, 0.3333, -3.723e-06, 0.1667, 0.4108, 0.08333, -8.918e-06, 0.08333, -8.911e-06, 0.25, 0.4108, 0.25, -3.723e-06, 0.1667, 0.4103, 0.3333, -1.659e-05, 0.3333, -1.74e-05, 0.4167, 0.4038, 0.4167, 0.4041, 0.5, -1.588e-05, 0.5, -7.85e-06, 0.5833, 0.3377, 0.5833, -5.364e-06, 0.6667, 0.3356, 0.6667, -7.85e-06, 0.5833, -7.852e-06, 0.75, 0.3356, 0.6667, -5.364e-06, 0.6667, -1.588e-05, 0.5, 0.4041, 0.5, 0.4038, 0.4167, -7.852e-06, 0.75, -1.588e-05, 0.8333, 0.4041, 0.8333, 0.3377, 0.75, 0.4901, 0.5833, 0.3377, 0.5833, 0.3356, 0.6667, 0.4928, 0.6667, 0.4038, 0.9167, 0.4041, 0.8333, -1.588e-05, 0.8333, 0.3377, 0.5833, 0.4901, 0.5833, 0.4041, 0.5, 0.3356, 0.6667, 0.3377, 0.75, 0.4901, 0.75, 0.4928, 0.6667, 0.4038, 0.9167, 0.4103, 1.0, 0.5417, 1.0, 0.5799, 0.9167, 0.4041, 0.8333, 0.4901, 0.75, 0.3377, 0.75, 0.4103, 0.0, 0.4108, 0.08333, 0.5417, 0.08333, 0.5417, 0.0, 0.4108, 0.08333, 0.4083, 0.1667, 0.5417, 0.1667, 0.5417, 0.08333, 0.5417, 0.1667, 0.4083, 0.1667, 0.4108, 0.25, 0.5417, 0.25, 0.5417, 0.25, 0.4108, 0.25, 0.4103, 0.3333, 0.5417, 0.3333, 0.5417, 0.3333, 0.4103, 0.3333, 0.4038, 0.4167, 0.5799, 0.4167, 0.5799, 0.4167, 0.4038, 0.4167, 0.4041, 0.5, 0.5417, 0.5, 0.5417, 0.5, 0.4041, 0.5, 0.4901, 0.5833, 0.5417, 0.5833, 0.5417, 0.5833, 0.4901, 0.5833, 0.4928, 0.6667, 0.5417, 0.6667, 0.4928, 0.6667, 0.4901, 0.75, 0.5417, 0.75, 0.5417, 0.6667, 0.4901, 0.75, 0.4041, 0.8333, 0.5417, 0.8333, 0.5417, 0.75, 0.4041, 0.8333, 0.4038, 0.9167, 0.5799, 0.9167, 0.5417, 0.8333, 0.5982, 0.0, 0.5417, 0.0, 0.5417, 0.08333, 0.5996, 0.08333, 0.5417, 1.0, 0.5982, 1.0, 0.5799, 0.9167, 0.5996, 0.08333, 0.5417, 0.08333, 0.5417, 0.1667, 0.6045, 0.1667, 0.5417, 0.1667, 0.5417, 0.25, 0.5996, 0.25, 0.6045, 0.1667, 0.5417, 0.25, 0.5417, 0.3333, 0.5982, 0.3333, 0.5996, 0.25, 0.5417, 0.5, 0.5417, 0.5833, 0.5833, 0.5833, 0.604, 0.5, 0.5799, 0.4167, 0.5982, 0.3333, 0.5417, 0.3333, 0.5417, 0.5833, 0.5417, 0.6667, 0.5833, 0.6667, 0.5833, 0.5833, 0.5833, 0.6667, 0.5417, 0.6667, 0.5417, 0.75, 0.5833, 0.75, 0.5833, 0.75, 0.5417, 0.75, 0.5417, 0.8333, 0.604, 0.8333, 0.5833, 0.5833, 0.5833, 0.6667, 0.625, 0.6667, 0.625, 0.5833, 0.625, 0.6667, 0.5833, 0.6667, 0.5833, 0.75, 0.625, 0.75, 0.6824, 0.9167, 0.5799, 0.9167, 0.5982, 1.0, 0.6799, 1.0, 0.6799, 0.0, 0.5982, 0.0, 0.5996, 0.08333, 0.6813, 0.08333, 0.6813, 0.08333, 0.5996, 0.08333, 0.6045, 0.1667, 0.686, 0.1667, 0.6045, 0.1667, 0.5996, 0.25, 0.6813, 0.25, 0.686, 0.1667, 0.5996, 0.25, 0.5982, 0.3333, 0.6799, 0.3333, 0.6813, 0.25, 0.5982, 0.3333, 0.5799, 0.4167, 0.6824, 0.4167, 0.6799, 0.3333, 0.5799, 0.4167, 0.604, 0.5, 0.6851, 0.5, 0.6824, 0.4167, 0.604, 0.5, 0.625, 0.5833, 0.6834, 0.5833, 0.6851, 0.5, 0.625, 0.5833, 0.625, 0.6667, 0.6791, 0.6667, 0.6834, 0.5833, 0.6791, 0.6667, 0.625, 0.6667, 0.625, 0.75, 0.6834, 0.75, 0.6834, 0.75, 0.625, 0.75, 0.604, 0.8333, 0.6851, 0.8333, 0.6851, 0.8333, 0.604, 0.8333, 0.5799, 0.9167, 0.6824, 0.9167, 0.7887, 0.9167, 0.6824, 0.9167, 0.6799, 1.0, 0.7918, 1.0, 0.7918, 0.0, 0.6799, 0.0, 0.6813, 0.08333, 0.7638, 0.08333, 0.7638, 0.08333, 0.6813, 0.08333, 0.686, 0.1667, 0.7936, 0.1667, 0.686, 0.1667, 0.6813, 0.25, 0.7638, 0.25, 0.7936, 0.1667, 0.6813, 0.25, 0.6799, 0.3333, 0.7918, 0.3333, 0.7638, 0.25, 0.6799, 0.3333, 0.6824, 0.4167, 0.7887, 0.4167, 0.7918, 0.3333, 0.6824, 0.4167, 0.6851, 0.5, 0.7924, 0.5, 0.7887, 0.4167, 0.6851, 0.5, 0.6834, 0.5833, 0.7902, 0.5833, 0.7924, 0.5, 0.6834, 0.5833, 0.6791, 0.6667, 0.7617, 0.6667, 0.7902, 0.5833, 0.7617, 0.6667, 0.6791, 0.6667, 0.6834, 0.75, 0.7902, 0.75, 0.7902, 0.75, 0.6834, 0.75, 0.6851, 0.8333, 0.7924, 0.8333, 0.7924, 0.8333, 0.6851, 0.8333, 0.6824, 0.9167, 0.7887, 0.9167, 0.7887, 0.4167, 0.7924, 0.5, 1.0, 0.5, 1.0, 0.4167, 0.7638, 0.08333, 0.8473, 0.08333, 0.7918, 0.0, 0.7918, 0.3333, 0.8473, 0.25, 0.7638, 0.25, 0.7936, 0.1667, 1.0, 0.1667, 0.8473, 0.08333, 0.8473, 0.25, 1.0, 0.1667, 0.7936, 0.1667, 0.7924, 0.5, 0.7902, 0.5833, 1.0, 0.5833, 1.0, 0.5, 1.0, 0.75, 0.7902, 0.75, 0.7924, 0.8333, 1.0, 0.8333, 0.8465, 0.6667, 1.0, 0.5833, 0.7902, 0.5833, 0.7902, 0.75, 1.0, 0.75, 0.8465, 0.6667, 1.0, 0.8333, 0.7924, 0.8333, 0.7887, 0.9167, 1.0, 0.9167, 1.0, 0.0, 0.7918, 0.0, 0.8473, 0.08333, 1.0, 0.08333, 0.7918, 1.0, 1.0, 1.0, 1.0, 0.9167, 0.8473, 0.25, 0.7918, 0.3333, 1.0, 0.3333, 1.0, 0.25, 0.0, 0.0, 0.0, 0.08333, 0.08009, 0.08333, 0.08505, 0.0, 1.0, 0.4167, 1.0, 0.3333, 0.7918, 0.3333, 0.0801, 0.25, 0.0, 0.25, 0.0, 0.3333, 0.08195, 0.3333, -5.307e-06, 0.1667, 0.08009, 0.08333, 0.0, 0.08333, 0.0, 0.25, 0.0801, 0.25, -5.307e-06, 0.1667, 0.4501, 0.25, 0.0801, 0.25, 0.08195, 0.3333, 0.4768, 0.3333, 0.1164, 0.1667, 0.4517, 0.08333, 0.08009, 0.08333, 0.0801, 0.25, 0.4501, 0.25, 0.1164, 0.1667, 0.4766, 0.4167, -0.003809, 0.4167, 0.01272, 0.5, 0.4504, 0.5, 0.003989, 0.6667, 0.3837, 0.6667, 0.0003155, 0.5833, 0.001081, 0.75, 0.3837, 0.6667, 0.003989, 0.6667, 0.08505, 1.0, 0.4766, 0.9167, -0.003808, 0.9167, -0.003809, 0.4167, 0.4766, 0.4167, 0.4768, 0.3333, 0.4504, 0.5, 0.01272, 0.5, 0.0003155, 0.5833, 0.4185, 0.5833, 0.001081, 0.75, 0.001922, 0.8333, 0.4504, 0.8333, 0.4185, 0.75, 0.001922, 0.8333, -0.003808, 0.9167, 0.4766, 0.9167, 0.4504, 0.8333, 0.5609, 0.08333, 0.4517, 0.08333, 0.461, 0.1667, 0.5658, 0.1667, 0.4517, 0.08333, 0.4904, 0.0, 0.08505, 0.0, 0.3837, 0.6667, 0.4833, 0.6667, 0.4185, 0.5833, 0.4185, 0.75, 0.4833, 0.6667, 0.3837, 0.6667, 0.4185, 0.5833, 0.5, 0.5833, 0.4504, 0.5, 0.4504, 0.8333, 0.5, 0.75, 0.4185, 0.75, 0.4517, 0.08333, 0.5609, 0.08333, 0.4904, 0.0, 0.461, 0.1667, 0.4501, 0.25, 0.5609, 0.25, 0.5658, 0.1667, 0.4504, 0.5, 0.5, 0.5833, 0.5614, 0.5833, 0.5633, 0.5, 0.4768, 0.3333, 0.5609, 0.25, 0.4501, 0.25, 0.5, 0.5833, 0.4833, 0.6667, 0.5566, 0.6667, 0.5614, 0.5833, 0.5566, 0.6667, 0.4833, 0.6667, 0.5, 0.75, 0.5614, 0.75, 0.5614, 0.75, 0.5, 0.75, 0.4504, 0.8333, 0.5633, 0.8333, 0.6771, 0.9167, 0.4766, 0.9167, 0.4904, 1.0, 0.6728, 1.0, 0.6728, 0.0, 0.4904, 0.0, 0.5609, 0.08333, 0.6751, 0.08333, 0.6751, 0.08333, 0.5609, 0.08333, 0.5658, 0.1667, 0.6827, 0.1667, 0.5658, 0.1667, 0.5609, 0.25, 0.6751, 0.25, 0.6827, 0.1667, 0.5609, 0.25, 0.4768, 0.3333, 0.6728, 0.3333, 0.6751, 0.25, 0.4768, 0.3333, 0.4766, 0.4167, 0.6771, 0.4167, 0.6728, 0.3333, 0.4766, 0.4167, 0.5633, 0.5, 0.6817, 0.5, 0.6771, 0.4167, 0.5633, 0.5, 0.5614, 0.5833, 0.6442, 0.5833, 0.6817, 0.5, 0.5614, 0.5833, 0.5566, 0.6667, 0.6396, 0.6667, 0.6442, 0.5833, 0.6396, 0.6667, 0.5566, 0.6667, 0.5614, 0.75, 0.6442, 0.75, 0.6442, 0.75, 0.5614, 0.75, 0.5633, 0.8333, 0.6817, 0.8333, 0.6817, 0.8333, 0.5633, 0.8333, 0.4766, 0.9167, 0.6771, 0.9167, 0.6442, 0.5833, 0.6396, 0.6667, 0.7223, 0.6667, 0.7268, 0.5833, 0.7223, 0.6667, 0.6396, 0.6667, 0.6442, 0.75, 0.7268, 0.75, 1.0, 0.9167, 0.6771, 0.9167, 0.6728, 1.0, 0.8406, 1.0, 0.8406, 0.0, 0.6728, 0.0, 0.6751, 0.08333, 0.8422, 0.08333, 0.8422, 0.08333, 0.6751, 0.08333, 0.6827, 0.1667, 0.8407, 0.1667, 0.6827, 0.1667, 0.6751, 0.25, 0.8422, 0.25, 0.8407, 0.1667, 0.6751, 0.25, 0.6728, 0.3333, 0.8406, 0.3333, 0.8422, 0.25, 0.6728, 0.3333, 0.6771, 0.4167, 1.0, 0.4167, 0.8406, 0.3333, 0.6771, 0.4167, 0.6817, 0.5, 0.8396, 0.5, 1.0, 0.4167, 0.6817, 0.5, 0.7268, 0.5833, 0.8451, 0.5833, 0.8396, 0.5, 0.7268, 0.5833, 0.7223, 0.6667, 0.84, 0.6667, 0.8451, 0.5833, 0.84, 0.6667, 0.7223, 0.6667, 0.7268, 0.75, 0.8451, 0.75, 0.8451, 0.75, 0.7268, 0.75, 0.6817, 0.8333, 0.8396, 0.8333, 0.8396, 0.8333, 0.6817, 0.8333, 0.6771, 0.9167, 1.0, 0.9167, 1.0, 0.0, 0.8406, 0.0, 0.8422, 0.08333, 1.0, 0.08333, 0.8407, 0.1667, 1.0, 0.1667, 0.8422, 0.08333, 0.8422, 0.25, 1.0, 0.1667, 0.8407, 0.1667, 0.8451, 0.5833, 1.0, 0.5, 0.8396, 0.5, 0.8396, 0.8333, 1.0, 0.8333, 0.8451, 0.75, 0.8406, 1.0, 1.0, 1.0, 1.0, 0.9167, 0.8422, 0.25, 0.8406, 0.3333, 1.0, 0.3333, 1.0, 0.25, 0.8451, 0.5833, 0.84, 0.6667, 1.0, 0.6667, 1.0, 0.5833, 1.0, 0.4167, 1.0, 0.3333, 0.8406, 0.3333, 1.0, 0.6667, 0.84, 0.6667, 0.8451, 0.75, 1.0, 0.75, 1.0, 0.5307, 1.0, 0.5533, 1.0, 0.5726, 1.0, 0.5865, 1.0, 0.5913, 1.0, 0.5817, 1.0, 0.5585, 1.0, 0.525, 1.0, 0.5018, 1.0, 0.4926, 1.0, 0.4974, 1.0, 0.511, 1.0, 0.4793, 1.0, 0.435, 1.0, 0.4163, 1.0, 0.4076, 1.0, 0.412, 1.0, 0.4236, 1.0, 0.4527, 1.0, 0.4622, 1.0, 0.4838, 1.0, 0.4974, 1.0, 0.5012, 1.0, 0.4899, 1.0, 0.5052, 1.0, 0.4326, 1.0, 0.4167, 1.0, 0.5, 1.0, 0.5783, 1.0, 0.5052, 1.0, 0.5, 1.0, 0.5833, 1.0, 0.7887, 1.0, 0.7214, 1.0, 0.75, 1.0, 0.8333, 1.0, 0.8439, 1.0, 0.7887, 1.0, 0.8333, 1.0, 0.9167, 1.0, 0.7862, 1.0, 0.8439, 1.0, 0.9167, 1.0, 1.0, 1.0, 0.2973, 1.0, 0.7862, 1.0, 1.0, 1.0, 0.08333, 1.0, 0.362, 1.0, 0.2947, 1.0, 0.25, 1.0, 0.3333, 1.0, 0.4326, 1.0, 0.362, 1.0, 0.3333, 1.0, 0.4167, 1.0, 0.2393, 1.0, 0.2973, 1.0, 0.08333, 1.0, 0.1667, 1.0, 0.2947, 1.0, 0.2393, 1.0, 0.1667, 1.0, 0.25, 1.0, 0.6508, 1.0, 0.5783, 1.0, 0.5833, 1.0, 0.6667, 1.0, 0.7214, 1.0, 0.6508, 1.0, 0.6667, 1.0, 0.75, 1.0, 0.5115, 1.0, 0.4521, 1.0, 0.4326, 1.0, 0.5052, 1.0, 0.5722, 1.0, 0.5115, 1.0, 0.5052, 1.0, 0.5783, 1.0, 0.7339, 1.0, 0.6867, 1.0, 0.7214, 1.0, 0.7887, 1.0, 0.751, 1.0, 0.7339, 1.0, 0.7887, 1.0, 0.8439, 1.0, 0.6631, 1.0, 0.751, 1.0, 0.8439, 1.0, 0.7862, 1.0, 0.4205, 1.0, 0.6631, 1.0, 0.7862, 1.0, 0.2973, 1.0, 0.3968, 1.0, 0.3496, 1.0, 0.2947, 1.0, 0.362, 1.0, 0.4521, 1.0, 0.3968, 1.0, 0.362, 1.0, 0.4326, 1.0, 0.3322, 1.0, 0.4205, 1.0, 0.2973, 1.0, 0.2393, 1.0, 0.3496, 1.0, 0.3322, 1.0, 0.2393, 1.0, 0.2947, 1.0, 0.6313, 1.0, 0.5722, 1.0, 0.5783, 1.0, 0.6508, 1.0, 0.6867, 1.0, 0.6313, 1.0, 0.6508, 1.0, 0.7214, 1.0, 0.5206, 1.0, 0.4803, 1.0, 0.4521, 1.0, 0.5115, 1.0, 0.5633, 1.0, 0.5206, 1.0, 0.5115, 1.0, 0.5722, 1.0, 0.6584, 1.0, 0.6372, 1.0, 0.6867, 1.0, 0.7339, 1.0, 0.6492, 1.0, 0.6584, 1.0, 0.7339, 1.0, 0.751, 1.0, 0.5903, 1.0, 0.6492, 1.0, 0.751, 1.0, 0.6631, 1.0, 0.4932, 1.0, 0.5903, 1.0, 0.6631, 1.0, 0.4205, 1.0, 0.4465, 1.0, 0.4253, 1.0, 0.3496, 1.0, 0.3968, 1.0, 0.4803, 1.0, 0.4465, 1.0, 0.3968, 1.0, 0.4521, 1.0, 0.4341, 1.0, 0.4932, 1.0, 0.4205, 1.0, 0.3322, 1.0, 0.4253, 1.0, 0.4341, 1.0, 0.3322, 1.0, 0.3496, 1.0, 0.6033, 1.0, 0.5633, 1.0, 0.5722, 1.0, 0.6313, 1.0, 0.6372, 1.0, 0.6033, 1.0, 0.6313, 1.0, 0.6867, 1.0, 0.5307, 1.0, 0.511, 1.0, 0.4803, 1.0, 0.5206, 1.0, 0.5533, 1.0, 0.5307, 1.0, 0.5206, 1.0, 0.5633, 1.0, 0.5913, 1.0, 0.5865, 1.0, 0.6372, 1.0, 0.6584, 1.0, 0.5817, 1.0, 0.5913, 1.0, 0.6584, 1.0, 0.6492, 1.0, 0.5585, 1.0, 0.5817, 1.0, 0.6492, 1.0, 0.5903, 1.0, 0.525, 1.0, 0.5585, 1.0, 0.5903, 1.0, 0.4932, 1.0, 0.4974, 1.0, 0.4926, 1.0, 0.4253, 1.0, 0.4465, 1.0, 0.511, 1.0, 0.4974, 1.0, 0.4465, 1.0, 0.4803, 1.0, 0.5018, 1.0, 0.525, 1.0, 0.4932, 1.0, 0.4341, 1.0, 0.4926, 1.0, 0.5018, 1.0, 0.4341, 1.0, 0.4253, 1.0, 0.5726, 1.0, 0.5533, 1.0, 0.5633, 1.0, 0.6033, 1.0, 0.5865, 1.0, 0.5726, 1.0, 0.6033, 1.0, 0.6372, 1.0, 0.1997, 1.0, 0.715, 1.0, 0.9167, 1.0, 0.0, 1.0, 0.153, 1.0, 0.1997, 1.0, 0.0, 1.0, 0.08333, 1.0, 0.347, 1.0, 0.2771, 1.0, 0.25, 1.0, 0.3333, 1.0, 0.4246, 1.0, 0.347, 1.0, 0.3333, 1.0, 0.4167, 1.0, 0.6381, 1.0, 0.5669, 1.0, 0.5833, 1.0, 0.6667, 1.0, 0.7052, 1.0, 0.6381, 1.0, 0.6667, 1.0, 0.75, 1.0, 0.4928, 1.0, 0.4246, 1.0, 0.4167, 1.0, 0.5, 1.0, 0.715, 1.0, 0.7605, 1.0, 0.8333, 1.0, 0.9167, 1.0, 0.2096, 1.0, 0.153, 1.0, 0.08333, 1.0, 0.1667, 1.0, 0.2771, 1.0, 0.2096, 1.0, 0.1667, 1.0, 0.25, 1.0, 0.5669, 1.0, 0.4928, 1.0, 0.5, 1.0, 0.5833, 1.0, 0.7605, 1.0, 0.7052, 1.0, 0.75, 1.0, 0.8333, 1.0, 0.2991, 1.0, 0.6158, 1.0, 0.715, 1.0, 0.1997, 1.0, 0.2216, 1.0, 0.2991, 1.0, 0.1997, 1.0, 0.153, 1.0, 0.3605, 1.0, 0.3021, 1.0, 0.2771, 1.0, 0.347, 1.0, 0.4305, 1.0, 0.3605, 1.0, 0.347, 1.0, 0.4246, 1.0, 0.6116, 1.0, 0.5516, 1.0, 0.5669, 1.0, 0.6381, 1.0, 0.6638, 1.0, 0.6116, 1.0, 0.6381, 1.0, 0.7052, 1.0, 0.487, 1.0, 0.4305, 1.0, 0.4246, 1.0, 0.4928, 1.0, 0.6158, 1.0, 0.6888, 1.0, 0.7605, 1.0, 0.715, 1.0, 0.2494, 1.0, 0.2216, 1.0, 0.153, 1.0, 0.2096, 1.0, 0.3021, 1.0, 0.2494, 1.0, 0.2096, 1.0, 0.2771, 1.0, 0.5516, 1.0, 0.487, 1.0, 0.4928, 1.0, 0.5669, 1.0, 0.6888, 1.0, 0.6638, 1.0, 0.7052, 1.0, 0.7605, 1.0, 0.3733, 1.0, 0.542, 1.0, 0.6158, 1.0, 0.2991, 1.0, 0.3043, 1.0, 0.3733, 1.0, 0.2991, 1.0, 0.2216, 1.0, 0.38, 1.0, 0.3375, 1.0, 0.3021, 1.0, 0.3605, 1.0, 0.4378, 1.0, 0.38, 1.0, 0.3605, 1.0, 0.4305, 1.0, 0.5745, 1.0, 0.5303, 1.0, 0.5516, 1.0, 0.6116, 1.0, 0.6059, 1.0, 0.5745, 1.0, 0.6116, 1.0, 0.6638, 1.0, 0.4793, 1.0, 0.4378, 1.0, 0.4305, 1.0, 0.487, 1.0, 0.542, 1.0, 0.6031, 1.0, 0.6888, 1.0, 0.6158, 1.0, 0.3051, 1.0, 0.3043, 1.0, 0.2216, 1.0, 0.2494, 1.0, 0.3375, 1.0, 0.3051, 1.0, 0.2494, 1.0, 0.3021, 1.0, 0.5303, 1.0, 0.4793, 1.0, 0.487, 1.0, 0.5516, 1.0, 0.6031, 1.0, 0.6059, 1.0, 0.6638, 1.0, 0.6888, 1.0, 0.4127, 1.0, 0.5024, 1.0, 0.542, 1.0, 0.3733, 1.0, 0.3694, 1.0, 0.4127, 1.0, 0.3733, 1.0, 0.3043, 1.0, 0.4012, 1.0, 0.3748, 1.0, 0.3375, 1.0, 0.38, 1.0, 0.4451, 1.0, 0.4012, 1.0, 0.38, 1.0, 0.4378, 1.0, 0.5357, 1.0, 0.5076, 1.0, 0.5303, 1.0, 0.5745, 1.0, 0.5501, 1.0, 0.5357, 1.0, 0.5745, 1.0, 0.6059, 1.0, 0.4711, 1.0, 0.4451, 1.0, 0.4378, 1.0, 0.4793, 1.0, 0.5024, 1.0, 0.537, 1.0, 0.6031, 1.0, 0.542, 1.0, 0.3595, 1.0, 0.3694, 1.0, 0.3043, 1.0, 0.3051, 1.0, 0.3748, 1.0, 0.3595, 1.0, 0.3051, 1.0, 0.3375, 1.0, 0.5076, 1.0, 0.4711, 1.0, 0.4793, 1.0, 0.5303, 1.0, 0.537, 1.0, 0.5501, 1.0, 0.6059, 1.0, 0.6031, 1.0, 0.435, 1.0, 0.4793, 1.0, 0.5024, 1.0, 0.4127, 1.0, 0.4163, 1.0, 0.435, 1.0, 0.4127, 1.0, 0.3694, 1.0, 0.4236, 1.0, 0.412, 1.0, 0.3748, 1.0, 0.4012, 1.0, 0.4527, 1.0, 0.4236, 1.0, 0.4012, 1.0, 0.4451, 1.0, 0.4974, 1.0, 0.4838, 1.0, 0.5076, 1.0, 0.5357, 1.0, 0.5012, 1.0, 0.4974, 1.0, 0.5357, 1.0, 0.5501, 1.0, 0.4622, 1.0, 0.4527, 1.0, 0.4451, 1.0, 0.4711, 1.0, 0.4793, 1.0, 0.4899, 1.0, 0.537, 1.0, 0.5024, 1.0, 0.4076, 1.0, 0.4163, 1.0, 0.3694, 1.0, 0.3595, 1.0, 0.412, 1.0, 0.4076, 1.0, 0.3595, 1.0, 0.3748, 1.0, 0.4838, 1.0, 0.4622, 1.0, 0.4711, 1.0, 0.5076, 1.0, 0.4899, 1.0, 0.5012, 1.0, 0.5501, 1.0, 0.537])
me_cylinder.materials.append(mat_spikes)
me_cylinder.update()
me_cone = bpy.data.meshes.new('Cone')
me_cone.from_pydata([(0.9911, -3.396, 0.7872), (0.7482, -3.413, 0.8921), (0.7278, -3.372, 0.7832), (0.7796, -3.512, 0.8039), (0.9911, -3.396, 0.2431), (0.7482, -3.413, 0.348), (0.7278, -3.372, 0.2391), (0.7796, -3.512, 0.2598), (0.9911, -3.396, -0.301), (0.7482, -3.413, -0.1961), (0.7278, -3.372, -0.305), (0.7796, -3.512, -0.2843), (0.9911, -3.396, -0.8451), (0.7482, -3.413, -0.7402), (0.7278, -3.372, -0.8491), (0.7796, -3.512, -0.8284), (0.9911, -3.396, -1.389), (0.7482, -3.413, -1.284), (0.7278, -3.372, -1.393), (0.7796, -3.512, -1.373), (0.9911, -3.396, -1.933), (0.7482, -3.413, -1.828), (0.7278, -3.372, -1.937), (0.7796, -3.512, -1.917), (0.9911, -3.396, -2.477), (0.7482, -3.413, -2.373), (0.7278, -3.372, -2.481), (0.7796, -3.512, -2.461), (0.8078, -4.081, 0.6209), (0.6271, -3.918, 0.7258), (0.6428, -3.875, 0.6169), (0.5776, -4.009, 0.6376), (0.8078, -4.081, 0.07683), (0.6271, -3.918, 0.1817), (0.6428, -3.875, 0.07285), (0.5776, -4.009, 0.09348), (0.8078, -4.081, -0.4673), (0.6271, -3.918, -0.3624), (0.6428, -3.875, -0.4712), (0.5776, -4.009, -0.4506), (0.8078, -4.081, -1.011), (0.6271, -3.918, -0.9065), (0.6428, -3.875, -1.015), (0.5776, -4.009, -0.9947), (0.8078, -4.081, -1.555), (0.6271, -3.918, -1.451), (0.6428, -3.875, -1.559), (0.5776, -4.009, -1.539), (0.8078, -4.081, -2.1), (0.6271, -3.918, -1.995), (0.6428, -3.875, -2.104), (0.5776, -4.009, -2.083), (0.8078, -4.081, -2.644), (0.6271, -3.918, -2.539), (0.6428, -3.875, -2.648), (0.5776, -4.009, -2.627), (0.6781, -2.946, 0.9131), (0.4683, -3.069, 1.018), (0.4317, -3.042, 0.9092), (0.5404, -3.144, 0.9298), (0.6781, -2.946, 0.369), (0.4683, -3.069, 0.4739), (0.4317, -3.042, 0.3651), (0.5404, -3.144, 0.3857), (0.6781, -2.946, -0.1751), (0.4683, -3.069, -0.07022), (0.4317, -3.042, -0.179), (0.5404, -3.144, -0.1584), (0.6781, -2.946, -0.7192), (0.4683, -3.069, -0.6143), (0.4317, -3.042, -0.7231), (0.5404, -3.144, -0.7025), (0.6781, -2.946, -1.263), (0.4683, -3.069, -1.158), (0.4317, -3.042, -1.267), (0.5404, -3.144, -1.247), (0.6781, -2.946, -1.807), (0.4683, -3.069, -1.703), (0.4317, -3.042, -1.811), (0.5404, -3.144, -1.791), (0.6781, -2.946, -2.351), (0.4683, -3.069, -2.247), (0.4317, -3.042, -2.355), (0.5404, -3.144, -2.335), (-0.7122, -2.97, 0.9131), (-0.4898, -3.069, 1.018), (-0.4566, -3.037, 0.9092), (-0.553, -3.151, 0.9298), (-0.7122, -2.97, 0.369), (-0.4898, -3.069, 0.4739), (-0.4566, -3.037, 0.3651), (-0.553, -3.151, 0.3857), (-0.7122, -2.97, -0.1751), (-0.4898, -3.069, -0.07022), (-0.4566, -3.037, -0.179), (-0.553, -3.151, -0.1584), (-0.7122, -2.97, -0.7192), (-0.4898, -3.069, -0.6143), (-0.4566, -3.037, -0.7231), (-0.553, -3.151, -0.7025), (-0.7122, -2.97, -1.263), (-0.4898, -3.069, -1.158), (-0.4566, -3.037, -1.267), (-0.553, -3.151, -1.247), (-0.7122, -2.97, -1.807), (-0.4898, -3.069, -1.703), (-0.4566, -3.037, -1.811), (-0.553, -3.151, -1.791), (-0.7122, -2.97, -2.351), (-0.4898, -3.069, -2.247), (-0.4566, -3.037, -2.355), (-0.553, -3.151, -2.335), (-0.8283, -4.155, 0.6209), (-0.6674, -3.972, 0.7258), (-0.6879, -3.931, 0.6169), (-0.6078, -4.057, 0.6376), (-0.8283, -4.155, 0.07683), (-0.6674, -3.972, 0.1817), (-0.6879, -3.931, 0.07285), (-0.6078, -4.057, 0.09348), (-0.8283, -4.155, -0.4673), (-0.6674, -3.972, -0.3624), (-0.6879, -3.931, -0.4712), (-0.6078, -4.057, -0.4506), (-0.8283, -4.155, -1.011), (-0.6674, -3.972, -0.9065), (-0.6879, -3.931, -1.015), (-0.6078, -4.057, -0.9947), (-0.8283, -4.155, -1.555), (-0.6674, -3.972, -1.451), (-0.6879, -3.931, -1.559), (-0.6078, -4.057, -1.539), (-0.8283, -4.155, -2.1), (-0.6674, -3.972, -1.995), (-0.6879, -3.931, -2.104), (-0.6078, -4.057, -2.083), (-0.8283, -4.155, -2.644), (-0.6674, -3.972, -2.539), (-0.6879, -3.931, -2.648), (-0.6078, -4.057, -2.627), (-0.9941, -3.574, 0.7872), (-0.7508, -3.564, 0.8921), (-0.7353, -3.52, 0.7832), (-0.7707, -3.665, 0.8039), (-0.9941, -3.574, 0.2431), (-0.7508, -3.564, 0.348), (-0.7353, -3.52, 0.2391), (-0.7707, -3.665, 0.2598), (-0.9941, -3.574, -0.301), (-0.7508, -3.564, -0.1961), (-0.7353, -3.52, -0.305), (-0.7707, -3.665, -0.2843), (-0.9941, -3.574, -0.8451), (-0.7508, -3.564, -0.7402), (-0.7353, -3.52, -0.8491), (-0.7707, -3.665, -0.8284), (-0.9941, -3.574, -1.389), (-0.7508, -3.564, -1.284), (-0.7353, -3.52, -1.393), (-0.7707, -3.665, -1.373), (-0.9941, -3.574, -1.933), (-0.7508, -3.564, -1.828), (-0.7353, -3.52, -1.937), (-0.7707, -3.665, -1.917), (-0.9941, -3.574, -2.477), (-0.7508, -3.564, -2.373), (-0.7353, -3.52, -2.481), (-0.7707, -3.665, -2.461)], [], [(1, 3, 0), (3, 2, 0), (2, 1, 0), (5, 7, 4), (7, 6, 4), (6, 5, 4), (9, 11, 8), (11, 10, 8), (10, 9, 8), (13, 15, 12), (15, 14, 12), (14, 13, 12), (17, 19, 16), (19, 18, 16), (18, 17, 16), (21, 23, 20), (23, 22, 20), (22, 21, 20), (25, 27, 24), (27, 26, 24), (26, 25, 24), (29, 31, 28), (31, 30, 28), (30, 29, 28), (33, 35, 32), (35, 34, 32), (34, 33, 32), (37, 39, 36), (39, 38, 36), (38, 37, 36), (41, 43, 40), (43, 42, 40), (42, 41, 40), (45, 47, 44), (47, 46, 44), (46, 45, 44), (49, 51, 48), (51, 50, 48), (50, 49, 48), (53, 55, 52), (55, 54, 52), (54, 53, 52), (57, 59, 56), (59, 58, 56), (58, 57, 56), (61, 63, 60), (63, 62, 60), (62, 61, 60), (65, 67, 64), (67, 66, 64), (66, 65, 64), (69, 71, 68), (71, 70, 68), (70, 69, 68), (73, 75, 72), (75, 74, 72), (74, 73, 72), (77, 79, 76), (79, 78, 76), (78, 77, 76), (81, 83, 80), (83, 82, 80), (82, 81, 80), (85, 87, 84), (87, 86, 84), (86, 85, 84), (89, 91, 88), (91, 90, 88), (90, 89, 88), (93, 95, 92), (95, 94, 92), (94, 93, 92), (97, 99, 96), (99, 98, 96), (98, 97, 96), (101, 103, 100), (103, 102, 100), (102, 101, 100), (105, 107, 104), (107, 106, 104), (106, 105, 104), (109, 111, 108), (111, 110, 108), (110, 109, 108), (113, 115, 112), (115, 114, 112), (114, 113, 112), (117, 119, 116), (119, 118, 116), (118, 117, 116), (121, 123, 120), (123, 122, 120), (122, 121, 120), (125, 127, 124), (127, 126, 124), (126, 125, 124), (129, 131, 128), (131, 130, 128), (130, 129, 128), (133, 135, 132), (135, 134, 132), (134, 133, 132), (137, 139, 136), (139, 138, 136), (138, 137, 136), (141, 143, 140), (143, 142, 140), (142, 141, 140), (145, 147, 144), (147, 146, 144), (146, 145, 144), (149, 151, 148), (151, 150, 148), (150, 149, 148), (153, 155, 152), (155, 154, 152), (154, 153, 152), (157, 159, 156), (159, 158, 156), (158, 157, 156), (161, 163, 160), (163, 162, 160), (162, 161, 160), (165, 167, 164), (167, 166, 164), (166, 165, 164)])
_uv = me_cone.uv_layers.new(name='UVMap')
_uv.uv.foreach_set('vector', [0.26, 0.2713, 0.2239, 0.2543, 0.25, 0.25, 0.2239, 0.2543, 0.2658, 0.2339, 0.25, 0.25, 0.2658, 0.2339, 0.26, 0.2713, 0.25, 0.25, 0.26, 0.2713, 0.2239, 0.2543, 0.25, 0.25, 0.2239, 0.2543, 0.2658, 0.2339, 0.25, 0.25, 0.2658, 0.2339, 0.26, 0.2713, 0.25, 0.25, 0.26, 0.2713, 0.2239, 0.2543, 0.25, 0.25, 0.2239, 0.2543, 0.2658, 0.2339, 0.25, 0.25, 0.2658, 0.2339, 0.26, 0.2713, 0.25, 0.25, 0.26, 0.2713, 0.2239, 0.2543, 0.25, 0.25, 0.2239, 0.2543, 0.2658, 0.2339, 0.25, 0.25, 0.2658, 0.2339, 0.26, 0.2713, 0.25, 0.25, 0.26, 0.2713, 0.2239, 0.2543, 0.25, 0.25, 0.2239, 0.2543, 0.2658, 0.2339, 0.25, 0.25, 0.2658, 0.2339, 0.26, 0.2713, 0.25, 0.25, 0.26, 0.2713, 0.2239, 0.2543, 0.25, 0.25, 0.2239, 0.2543, 0.2658, 0.2339, 0.25, 0.25, 0.2658, 0.2339, 0.26, 0.2713, 0.25, 0.25, 0.26, 0.2713, 0.2239, 0.2543, 0.25, 0.25, 0.2239, 0.2543, 0.2658, 0.2339, 0.25, 0.25, 0.2658, 0.2339, 0.26, 0.2713, 0.25, 0.25, 0.26, 0.2713, 0.2239, 0.2543, 0.25, 0.25, 0.2239, 0.2543, 0.2658, 0.2339, 0.25, 0.25, 0.2658, 0.2339, 0.26, 0.2713, 0.25, 0.25, 0.26, 0.2713, 0.2239, 0.2543, 0.25, 0.25, 0.2239, 0.2543, 0.2658, 0.2339, 0.25, 0.25, 0.2658, 0.2339, 0.26, 0.2713, 0.25, 0.25, 0.26, 0.2713, 0.2239, 0.2543, 0.25, 0.25, 0.2239, 0.2543, 0.2658, 0.2339, 0.25, 0.25, 0.2658, 0.2339, 0.26, 0.2713, 0.25, 0.25, 0.26, 0.2713, 0.2239, 0.2543, 0.25, 0.25, 0.2239, 0.2543, 0.2658, 0.2339, 0.25, 0.25, 0.2658, 0.2339, 0.26, 0.2713, 0.25, 0.25, 0.26, 0.2713, 0.2239, 0.2543, 0.25, 0.25, 0.2239, 0.2543, 0.2658, 0.2339, 0.25, 0.25, 0.2658, 0.2339, 0.26, 0.2713, 0.25, 0.25, 0.26, 0.2713, 0.2239, 0.2543, 0.25, 0.25, 0.2239, 0.2543, 0.2658, 0.2339, 0.25, 0.25, 0.2658, 0.2339, 0.26, 0.2713, 0.25, 0.25, 0.26, 0.2713, 0.2239, 0.2543, 0.25, 0.25, 0.2239, 0.2543, 0.2658, 0.2339, 0.25, 0.25, 0.2658, 0.2339, 0.26, 0.2713, 0.25, 0.25, 0.26, 0.2713, 0.2239, 0.2543, 0.25, 0.25, 0.2239, 0.2543, 0.2658, 0.2339, 0.25, 0.25, 0.2658, 0.2339, 0.26, 0.2713, 0.25, 0.25, 0.26, 0.2713, 0.2239, 0.2543, 0.25, 0.25, 0.2239, 0.2543, 0.2658, 0.2339, 0.25, 0.25, 0.2658, 0.2339, 0.26, 0.2713, 0.25, 0.25, 0.26, 0.2713, 0.2239, 0.2543, 0.25, 0.25, 0.2239, 0.2543, 0.2658, 0.2339, 0.25, 0.25, 0.2658, 0.2339, 0.26, 0.2713, 0.25, 0.25, 0.26, 0.2713, 0.2239, 0.2543, 0.25, 0.25, 0.2239, 0.2543, 0.2658, 0.2339, 0.25, 0.25, 0.2658, 0.2339, 0.26, 0.2713, 0.25, 0.25, 0.26, 0.2713, 0.2239, 0.2543, 0.25, 0.25, 0.2239, 0.2543, 0.2658, 0.2339, 0.25, 0.25, 0.2658, 0.2339, 0.26, 0.2713, 0.25, 0.25, 0.26, 0.2713, 0.2239, 0.2543, 0.25, 0.25, 0.2239, 0.2543, 0.2658, 0.2339, 0.25, 0.25, 0.2658, 0.2339, 0.26, 0.2713, 0.25, 0.25, 0.26, 0.2713, 0.2239, 0.2543, 0.25, 0.25, 0.2239, 0.2543, 0.2658, 0.2339, 0.25, 0.25, 0.2658, 0.2339, 0.26, 0.2713, 0.25, 0.25, 0.26, 0.2713, 0.2239, 0.2543, 0.25, 0.25, 0.2239, 0.2543, 0.2658, 0.2339, 0.25, 0.25, 0.2658, 0.2339, 0.26, 0.2713, 0.25, 0.25, 0.26, 0.2713, 0.2239, 0.2543, 0.25, 0.25, 0.2239, 0.2543, 0.2658, 0.2339, 0.25, 0.25, 0.2658, 0.2339, 0.26, 0.2713, 0.25, 0.25, 0.26, 0.2713, 0.2239, 0.2543, 0.25, 0.25, 0.2239, 0.2543, 0.2658, 0.2339, 0.25, 0.25, 0.2658, 0.2339, 0.26, 0.2713, 0.25, 0.25, 0.26, 0.2713, 0.2239, 0.2543, 0.25, 0.25, 0.2239, 0.2543, 0.2658, 0.2339, 0.25, 0.25, 0.2658, 0.2339, 0.26, 0.2713, 0.25, 0.25, 0.26, 0.2713, 0.2239, 0.2543, 0.25, 0.25, 0.2239, 0.2543, 0.2658, 0.2339, 0.25, 0.25, 0.2658, 0.2339, 0.26, 0.2713, 0.25, 0.25, 0.26, 0.2713, 0.2239, 0.2543, 0.25, 0.25, 0.2239, 0.2543, 0.2658, 0.2339, 0.25, 0.25, 0.2658, 0.2339, 0.26, 0.2713, 0.25, 0.25, 0.26, 0.2713, 0.2239, 0.2543, 0.25, 0.25, 0.2239, 0.2543, 0.2658, 0.2339, 0.25, 0.25, 0.2658, 0.2339, 0.26, 0.2713, 0.25, 0.25, 0.26, 0.2713, 0.2239, 0.2543, 0.25, 0.25, 0.2239, 0.2543, 0.2658, 0.2339, 0.25, 0.25, 0.2658, 0.2339, 0.26, 0.2713, 0.25, 0.25, 0.26, 0.2713, 0.2239, 0.2543, 0.25, 0.25, 0.2239, 0.2543, 0.2658, 0.2339, 0.25, 0.25, 0.2658, 0.2339, 0.26, 0.2713, 0.25, 0.25, 0.26, 0.2713, 0.2239, 0.2543, 0.25, 0.25, 0.2239, 0.2543, 0.2658, 0.2339, 0.25, 0.25, 0.2658, 0.2339, 0.26, 0.2713, 0.25, 0.25, 0.26, 0.2713, 0.2239, 0.2543, 0.25, 0.25, 0.2239, 0.2543, 0.2658, 0.2339, 0.25, 0.25, 0.2658, 0.2339, 0.26, 0.2713, 0.25, 0.25, 0.26, 0.2713, 0.2239, 0.2543, 0.25, 0.25, 0.2239, 0.2543, 0.2658, 0.2339, 0.25, 0.25, 0.2658, 0.2339, 0.26, 0.2713, 0.25, 0.25, 0.26, 0.2713, 0.2239, 0.2543, 0.25, 0.25, 0.2239, 0.2543, 0.2658, 0.2339, 0.25, 0.25, 0.2658, 0.2339, 0.26, 0.2713, 0.25, 0.25, 0.26, 0.2713, 0.2239, 0.2543, 0.25, 0.25, 0.2239, 0.2543, 0.2658, 0.2339, 0.25, 0.25, 0.2658, 0.2339, 0.26, 0.2713, 0.25, 0.25, 0.26, 0.2713, 0.2239, 0.2543, 0.25, 0.25, 0.2239, 0.2543, 0.2658, 0.2339, 0.25, 0.25, 0.2658, 0.2339, 0.26, 0.2713, 0.25, 0.25, 0.26, 0.2713, 0.2239, 0.2543, 0.25, 0.25, 0.2239, 0.2543, 0.2658, 0.2339, 0.25, 0.25, 0.2658, 0.2339, 0.26, 0.2713, 0.25, 0.25, 0.26, 0.2713, 0.2239, 0.2543, 0.25, 0.25, 0.2239, 0.2543, 0.2658, 0.2339, 0.25, 0.25, 0.2658, 0.2339, 0.26, 0.2713, 0.25, 0.25, 0.26, 0.2713, 0.2239, 0.2543, 0.25, 0.25, 0.2239, 0.2543, 0.2658, 0.2339, 0.25, 0.25, 0.2658, 0.2339, 0.26, 0.2713, 0.25, 0.25, 0.26, 0.2713, 0.2239, 0.2543, 0.25, 0.25, 0.2239, 0.2543, 0.2658, 0.2339, 0.25, 0.25, 0.2658, 0.2339, 0.26, 0.2713, 0.25, 0.25, 0.26, 0.2713, 0.2239, 0.2543, 0.25, 0.25, 0.2239, 0.2543, 0.2658, 0.2339, 0.25, 0.25, 0.2658, 0.2339, 0.26, 0.2713, 0.25, 0.25, 0.26, 0.2713, 0.2239, 0.2543, 0.25, 0.25, 0.2239, 0.2543, 0.2658, 0.2339, 0.25, 0.25, 0.2658, 0.2339, 0.26, 0.2713, 0.25, 0.25])
me_cone.materials.append(mat_material_001)
me_cone.update()

# ---- objects
ob_body = bpy.data.objects.new('Body', me_cylinder)
ob_spikes = bpy.data.objects.new('Spikes', me_cone)

# ---- transforms, parenting, visibility, modifiers, constraints
ob_body.location = (0.0, 0.0, 1.977)
ob_body.scale = (0.75, 0.75, 2.0)
ob_spikes.location = (0.0, 3.616, 2.882)

# ---- collection membership
col_collection.objects.link(ob_body)
col_collection.objects.link(ob_spikes)

# ---- scene / render settings (as saved in the file)
scene.frame_start = 1; scene.frame_end = 250; scene.frame_set(1)
scene.render.engine = 'BLENDER_EEVEE_NEXT'
scene.cycles.sampling_pattern = 'TABULATED_SOBOL'
scene.cycles.use_light_tree = False
scene.view_settings.view_transform = 'Filmic'
bpy.context.view_layer.update()

# ---- added for rendering (the .blend has no active camera and no usable light): camera, sun
cam_auto = bpy.data.cameras.new('AutoCamera')
cam_auto.lens = 50.0
cam_auto.sensor_width = 36.0
cam_auto.clip_end = 1000.0
ob_auto_camera = bpy.data.objects.new('AutoCamera', cam_auto)
scene.collection.objects.link(ob_auto_camera)
ob_auto_camera.location = (5.71076, -6.87135, 6.99254)
ob_auto_camera.rotation_euler = (1.09748, -7.21219e-08, 0.694738)
scene.camera = ob_auto_camera
light_auto_sun = bpy.data.lights.new('AutoSun', 'SUN')
light_auto_sun.energy = 3.0
light_auto_sun.angle = 0.0523599
ob_auto_sun = bpy.data.objects.new('AutoSun', light_auto_sun)
scene.collection.objects.link(ob_auto_sun)
ob_auto_sun.rotation_euler = (0.872665, 0.174533, 0.523599)
bpy.context.view_layer.update()
